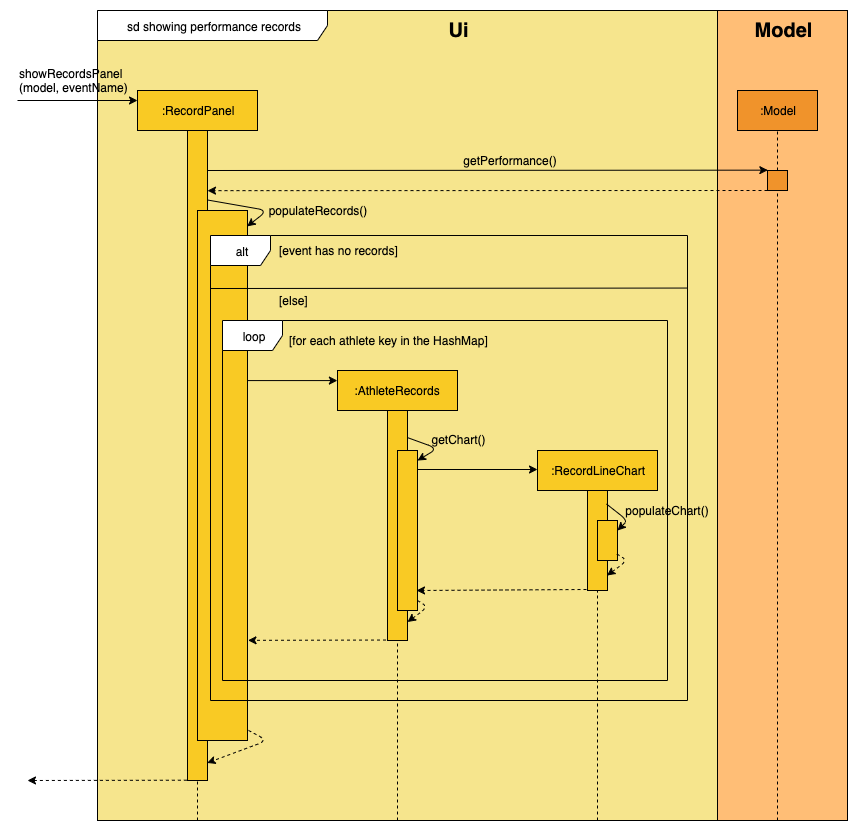

The diagram above was exported from draw.io. Its source (the exported page's mxGraphModel, read from the mxfile embedded in the PNG):
<mxGraphModel dx="1759" dy="621" grid="1" gridSize="10" guides="1" tooltips="1" connect="1" arrows="1" fold="1" page="1" pageScale="1" pageWidth="827" pageHeight="1169" math="0" shadow="0">
  <root>
    <mxCell id="0" />
    <mxCell id="1" parent="0" />
    <mxCell id="GvZBZWE8u8mBd8Kp5-6l-64" value="" style="rounded=0;whiteSpace=wrap;html=1;fillColor=#f6e58d;" parent="1" vertex="1">
      <mxGeometry y="80" width="620" height="810" as="geometry" />
    </mxCell>
    <mxCell id="GvZBZWE8u8mBd8Kp5-6l-1" value="sd showing performance records" style="shape=umlFrame;whiteSpace=wrap;html=1;width=230;height=30;" parent="1" vertex="1">
      <mxGeometry y="80" width="750" height="810" as="geometry" />
    </mxCell>
    <mxCell id="GvZBZWE8u8mBd8Kp5-6l-65" value="" style="rounded=0;whiteSpace=wrap;html=1;fillColor=#ffbe76;" parent="1" vertex="1">
      <mxGeometry x="620" y="80" width="130" height="810" as="geometry" />
    </mxCell>
    <mxCell id="GvZBZWE8u8mBd8Kp5-6l-23" value=":AthleteRecords" style="rounded=0;whiteSpace=wrap;html=1;fillColor=#F9CA24;" parent="1" vertex="1">
      <mxGeometry x="240" y="440" width="120" height="40" as="geometry" />
    </mxCell>
    <mxCell id="GvZBZWE8u8mBd8Kp5-6l-3" value=":RecordPanel" style="rounded=0;whiteSpace=wrap;html=1;fillColor=#F9CA24;" parent="1" vertex="1">
      <mxGeometry x="40" y="160" width="120" height="40" as="geometry" />
    </mxCell>
    <mxCell id="GvZBZWE8u8mBd8Kp5-6l-10" value=":Model" style="rounded=0;whiteSpace=wrap;html=1;fillColor=#F0932B;" parent="1" vertex="1">
      <mxGeometry x="640" y="160" width="80" height="40" as="geometry" />
    </mxCell>
    <mxCell id="GvZBZWE8u8mBd8Kp5-6l-11" value="" style="endArrow=none;dashed=1;html=1;entryX=0.5;entryY=1;entryDx=0;entryDy=0;exitX=0.5;exitY=0;exitDx=0;exitDy=0;" parent="1" source="GvZBZWE8u8mBd8Kp5-6l-12" target="GvZBZWE8u8mBd8Kp5-6l-10" edge="1">
      <mxGeometry width="50" height="50" relative="1" as="geometry">
        <mxPoint x="500" y="290" as="sourcePoint" />
        <mxPoint x="550" y="240" as="targetPoint" />
      </mxGeometry>
    </mxCell>
    <mxCell id="GvZBZWE8u8mBd8Kp5-6l-12" value="" style="rounded=0;whiteSpace=wrap;html=1;fillColor=#F0932B;" parent="1" vertex="1">
      <mxGeometry x="670" y="240" width="20" height="20" as="geometry" />
    </mxCell>
    <mxCell id="GvZBZWE8u8mBd8Kp5-6l-13" value="" style="endArrow=classic;html=1;entryX=0.017;entryY=-0.017;entryDx=0;entryDy=0;entryPerimeter=0;" parent="1" target="GvZBZWE8u8mBd8Kp5-6l-12" edge="1">
      <mxGeometry width="50" height="50" relative="1" as="geometry">
        <mxPoint x="109" y="240" as="sourcePoint" />
        <mxPoint x="630" y="240" as="targetPoint" />
      </mxGeometry>
    </mxCell>
    <mxCell id="GvZBZWE8u8mBd8Kp5-6l-14" value="getPerformance()" style="text;html=1;strokeColor=none;fillColor=none;align=center;verticalAlign=middle;whiteSpace=wrap;rounded=0;" parent="1" vertex="1">
      <mxGeometry x="393" y="220" width="40" height="20" as="geometry" />
    </mxCell>
    <mxCell id="GvZBZWE8u8mBd8Kp5-6l-19" value="" style="rounded=0;whiteSpace=wrap;html=1;fillColor=#F9CA24;" parent="1" vertex="1">
      <mxGeometry x="90" y="200" width="20" height="650" as="geometry" />
    </mxCell>
    <mxCell id="GvZBZWE8u8mBd8Kp5-6l-20" value="" style="rounded=0;whiteSpace=wrap;html=1;fillColor=#F9CA24;" parent="1" vertex="1">
      <mxGeometry x="100" y="280" width="50" height="530" as="geometry" />
    </mxCell>
    <mxCell id="GvZBZWE8u8mBd8Kp5-6l-22" value="populateRecords()" style="text;html=1;strokeColor=none;fillColor=none;align=center;verticalAlign=middle;whiteSpace=wrap;rounded=0;" parent="1" vertex="1">
      <mxGeometry x="200" y="270" width="40" height="20" as="geometry" />
    </mxCell>
    <mxCell id="GvZBZWE8u8mBd8Kp5-6l-29" value=":RecordLineChart" style="rounded=0;whiteSpace=wrap;html=1;fillColor=#F9CA24;" parent="1" vertex="1">
      <mxGeometry x="440" y="520" width="120" height="40" as="geometry" />
    </mxCell>
    <mxCell id="GvZBZWE8u8mBd8Kp5-6l-36" value="[event has no records]" style="text;html=1;strokeColor=none;fillColor=none;align=left;verticalAlign=middle;whiteSpace=wrap;rounded=0;" parent="1" vertex="1">
      <mxGeometry x="180" y="310" width="140" height="20" as="geometry" />
    </mxCell>
    <mxCell id="GvZBZWE8u8mBd8Kp5-6l-37" value="[else]" style="text;html=1;strokeColor=none;fillColor=none;align=left;verticalAlign=middle;whiteSpace=wrap;rounded=0;" parent="1" vertex="1">
      <mxGeometry x="180" y="360" width="140" height="20" as="geometry" />
    </mxCell>
    <mxCell id="GvZBZWE8u8mBd8Kp5-6l-39" value="[for each athlete key in the HashMap]" style="text;html=1;strokeColor=none;fillColor=none;align=left;verticalAlign=middle;whiteSpace=wrap;rounded=0;" parent="1" vertex="1">
      <mxGeometry x="190" y="400" width="240" height="20" as="geometry" />
    </mxCell>
    <mxCell id="GvZBZWE8u8mBd8Kp5-6l-41" value="" style="rounded=0;whiteSpace=wrap;html=1;fillColor=#F9CA24;" parent="1" vertex="1">
      <mxGeometry x="290" y="480" width="20" height="230" as="geometry" />
    </mxCell>
    <mxCell id="GvZBZWE8u8mBd8Kp5-6l-42" value="" style="rounded=0;whiteSpace=wrap;html=1;fillColor=#F9CA24;" parent="1" vertex="1">
      <mxGeometry x="300" y="520" width="20" height="160" as="geometry" />
    </mxCell>
    <mxCell id="GvZBZWE8u8mBd8Kp5-6l-43" value="" style="rounded=0;whiteSpace=wrap;html=1;fillColor=#F9CA24;" parent="1" vertex="1">
      <mxGeometry x="490" y="560" width="20" height="100" as="geometry" />
    </mxCell>
    <mxCell id="GvZBZWE8u8mBd8Kp5-6l-44" value="" style="rounded=0;whiteSpace=wrap;html=1;fillColor=#F9CA24;" parent="1" vertex="1">
      <mxGeometry x="500" y="590" width="20" height="40" as="geometry" />
    </mxCell>
    <mxCell id="GvZBZWE8u8mBd8Kp5-6l-45" value="" style="endArrow=classic;html=1;entryX=0;entryY=0.25;entryDx=0;entryDy=0;" parent="1" edge="1">
      <mxGeometry width="50" height="50" relative="1" as="geometry">
        <mxPoint x="320" y="539" as="sourcePoint" />
        <mxPoint x="440" y="539" as="targetPoint" />
      </mxGeometry>
    </mxCell>
    <mxCell id="GvZBZWE8u8mBd8Kp5-6l-46" value="" style="endArrow=classic;html=1;exitX=0.95;exitY=0.135;exitDx=0;exitDy=0;exitPerimeter=0;entryX=1;entryY=0.25;entryDx=0;entryDy=0;" parent="1" source="GvZBZWE8u8mBd8Kp5-6l-43" target="GvZBZWE8u8mBd8Kp5-6l-44" edge="1">
      <mxGeometry width="50" height="50" relative="1" as="geometry">
        <mxPoint x="510" y="700" as="sourcePoint" />
        <mxPoint x="560" y="650" as="targetPoint" />
        <Array as="points">
          <mxPoint x="530" y="590" />
        </Array>
      </mxGeometry>
    </mxCell>
    <mxCell id="GvZBZWE8u8mBd8Kp5-6l-47" value="" style="endArrow=classic;html=1;exitX=0.975;exitY=0.838;exitDx=0;exitDy=0;exitPerimeter=0;entryX=0.975;entryY=0.85;entryDx=0;entryDy=0;entryPerimeter=0;dashed=1;" parent="1" source="GvZBZWE8u8mBd8Kp5-6l-44" target="GvZBZWE8u8mBd8Kp5-6l-43" edge="1">
      <mxGeometry width="50" height="50" relative="1" as="geometry">
        <mxPoint x="540" y="680" as="sourcePoint" />
        <mxPoint x="590" y="630" as="targetPoint" />
        <Array as="points">
          <mxPoint x="530" y="630" />
        </Array>
      </mxGeometry>
    </mxCell>
    <mxCell id="GvZBZWE8u8mBd8Kp5-6l-48" value="" style="endArrow=none;dashed=1;html=1;entryX=0.5;entryY=1;entryDx=0;entryDy=0;" parent="1" target="GvZBZWE8u8mBd8Kp5-6l-43" edge="1">
      <mxGeometry width="50" height="50" relative="1" as="geometry">
        <mxPoint x="500" y="890" as="sourcePoint" />
        <mxPoint x="540" y="680" as="targetPoint" />
      </mxGeometry>
    </mxCell>
    <mxCell id="GvZBZWE8u8mBd8Kp5-6l-49" value="" style="endArrow=classic;html=1;dashed=1;exitX=-0.05;exitY=0.99;exitDx=0;exitDy=0;exitPerimeter=0;" parent="1" source="GvZBZWE8u8mBd8Kp5-6l-43" edge="1">
      <mxGeometry width="50" height="50" relative="1" as="geometry">
        <mxPoint x="370" y="710" as="sourcePoint" />
        <mxPoint x="319" y="660" as="targetPoint" />
      </mxGeometry>
    </mxCell>
    <mxCell id="GvZBZWE8u8mBd8Kp5-6l-50" value="" style="endArrow=classic;html=1;exitX=0.975;exitY=0.838;exitDx=0;exitDy=0;exitPerimeter=0;entryX=0.975;entryY=0.85;entryDx=0;entryDy=0;entryPerimeter=0;dashed=1;" parent="1" edge="1">
      <mxGeometry width="50" height="50" relative="1" as="geometry">
        <mxPoint x="320" y="670.02" as="sourcePoint" />
        <mxPoint x="310" y="691.5" as="targetPoint" />
        <Array as="points">
          <mxPoint x="330.5" y="676.5" />
        </Array>
      </mxGeometry>
    </mxCell>
    <mxCell id="GvZBZWE8u8mBd8Kp5-6l-51" value="" style="endArrow=none;dashed=1;html=1;entryX=0.5;entryY=1;entryDx=0;entryDy=0;exitX=0.4;exitY=1;exitDx=0;exitDy=0;exitPerimeter=0;" parent="1" source="GvZBZWE8u8mBd8Kp5-6l-1" target="GvZBZWE8u8mBd8Kp5-6l-41" edge="1">
      <mxGeometry width="50" height="50" relative="1" as="geometry">
        <mxPoint x="310" y="790" as="sourcePoint" />
        <mxPoint x="360" y="740" as="targetPoint" />
      </mxGeometry>
    </mxCell>
    <mxCell id="GvZBZWE8u8mBd8Kp5-6l-52" value="" style="endArrow=classic;html=1;dashed=1;entryX=1.01;entryY=0.811;entryDx=0;entryDy=0;entryPerimeter=0;exitX=-0.075;exitY=0.998;exitDx=0;exitDy=0;exitPerimeter=0;" parent="1" source="GvZBZWE8u8mBd8Kp5-6l-41" target="GvZBZWE8u8mBd8Kp5-6l-20" edge="1">
      <mxGeometry width="50" height="50" relative="1" as="geometry">
        <mxPoint x="230" y="740" as="sourcePoint" />
        <mxPoint x="280" y="690" as="targetPoint" />
      </mxGeometry>
    </mxCell>
    <mxCell id="GvZBZWE8u8mBd8Kp5-6l-53" value="" style="endArrow=classic;html=1;entryX=0.266;entryY=0.312;entryDx=0;entryDy=0;entryPerimeter=0;exitX=0.078;exitY=0.312;exitDx=0;exitDy=0;exitPerimeter=0;" parent="1" source="GvZBZWE8u8mBd8Kp5-6l-30" target="GvZBZWE8u8mBd8Kp5-6l-30" edge="1">
      <mxGeometry width="50" height="50" relative="1" as="geometry">
        <mxPoint x="170" y="550" as="sourcePoint" />
        <mxPoint x="220" y="500" as="targetPoint" />
      </mxGeometry>
    </mxCell>
    <mxCell id="GvZBZWE8u8mBd8Kp5-6l-54" value="" style="endArrow=classic;html=1;entryX=1;entryY=0.091;entryDx=0;entryDy=0;entryPerimeter=0;dashed=1;" parent="1" edge="1">
      <mxGeometry width="50" height="50" relative="1" as="geometry">
        <mxPoint x="670" y="260" as="sourcePoint" />
        <mxPoint x="110" y="260.15000000000003" as="targetPoint" />
      </mxGeometry>
    </mxCell>
    <mxCell id="GvZBZWE8u8mBd8Kp5-6l-55" value="" style="endArrow=classic;html=1;exitX=1.017;exitY=0.107;exitDx=0;exitDy=0;exitPerimeter=0;entryX=0.993;entryY=0.03;entryDx=0;entryDy=0;entryPerimeter=0;" parent="1" source="GvZBZWE8u8mBd8Kp5-6l-19" target="GvZBZWE8u8mBd8Kp5-6l-20" edge="1">
      <mxGeometry width="50" height="50" relative="1" as="geometry">
        <mxPoint x="110" y="320" as="sourcePoint" />
        <mxPoint x="160" y="270" as="targetPoint" />
        <Array as="points">
          <mxPoint x="170" y="280" />
        </Array>
      </mxGeometry>
    </mxCell>
    <mxCell id="GvZBZWE8u8mBd8Kp5-6l-57" value="" style="endArrow=classic;html=1;exitX=1.02;exitY=0.981;exitDx=0;exitDy=0;exitPerimeter=0;entryX=0.983;entryY=0.973;entryDx=0;entryDy=0;entryPerimeter=0;dashed=1;" parent="1" source="GvZBZWE8u8mBd8Kp5-6l-20" target="GvZBZWE8u8mBd8Kp5-6l-19" edge="1">
      <mxGeometry width="50" height="50" relative="1" as="geometry">
        <mxPoint x="190" y="880" as="sourcePoint" />
        <mxPoint x="240" y="830" as="targetPoint" />
        <Array as="points">
          <mxPoint x="170" y="810" />
        </Array>
      </mxGeometry>
    </mxCell>
    <mxCell id="GvZBZWE8u8mBd8Kp5-6l-58" value="" style="endArrow=none;dashed=1;html=1;entryX=0.5;entryY=1;entryDx=0;entryDy=0;" parent="1" target="GvZBZWE8u8mBd8Kp5-6l-19" edge="1">
      <mxGeometry width="50" height="50" relative="1" as="geometry">
        <mxPoint x="100" y="890" as="sourcePoint" />
        <mxPoint x="150" y="840" as="targetPoint" />
      </mxGeometry>
    </mxCell>
    <mxCell id="GvZBZWE8u8mBd8Kp5-6l-59" value="" style="endArrow=none;dashed=1;html=1;entryX=0.5;entryY=1;entryDx=0;entryDy=0;" parent="1" target="GvZBZWE8u8mBd8Kp5-6l-12" edge="1">
      <mxGeometry width="50" height="50" relative="1" as="geometry">
        <mxPoint x="680" y="890" as="sourcePoint" />
        <mxPoint x="690" y="290" as="targetPoint" />
      </mxGeometry>
    </mxCell>
    <mxCell id="GvZBZWE8u8mBd8Kp5-6l-60" value="" style="endArrow=classic;html=1;entryX=0;entryY=0.25;entryDx=0;entryDy=0;" parent="1" target="GvZBZWE8u8mBd8Kp5-6l-3" edge="1">
      <mxGeometry width="50" height="50" relative="1" as="geometry">
        <mxPoint x="-80" y="170" as="sourcePoint" />
        <mxPoint x="30" y="160" as="targetPoint" />
      </mxGeometry>
    </mxCell>
    <mxCell id="GvZBZWE8u8mBd8Kp5-6l-61" value="showRecordsPanel&lt;br&gt;(model, eventName)" style="text;html=1;strokeColor=none;fillColor=none;align=left;verticalAlign=middle;whiteSpace=wrap;rounded=0;" parent="1" vertex="1">
      <mxGeometry x="-80" y="140" width="120" height="20" as="geometry" />
    </mxCell>
    <mxCell id="GvZBZWE8u8mBd8Kp5-6l-62" value="" style="endArrow=none;html=1;entryX=-0.07;entryY=0.998;entryDx=0;entryDy=0;entryPerimeter=0;startArrow=classic;startFill=1;dashed=1;" parent="1" edge="1">
      <mxGeometry width="50" height="50" relative="1" as="geometry">
        <mxPoint x="-70" y="850" as="sourcePoint" />
        <mxPoint x="89.59999999999991" y="849.7" as="targetPoint" />
      </mxGeometry>
    </mxCell>
    <mxCell id="GvZBZWE8u8mBd8Kp5-6l-66" value="" style="endArrow=none;html=1;exitX=-0.003;exitY=0.114;exitDx=0;exitDy=0;exitPerimeter=0;entryX=0.997;entryY=0.113;entryDx=0;entryDy=0;entryPerimeter=0;" parent="1" edge="1">
      <mxGeometry width="50" height="50" relative="1" as="geometry">
        <mxPoint x="112.56899999999996" y="358.01" as="sourcePoint" />
        <mxPoint x="589.569" y="357.5450000000001" as="targetPoint" />
      </mxGeometry>
    </mxCell>
    <mxCell id="GvZBZWE8u8mBd8Kp5-6l-69" value="" style="endArrow=classic;html=1;exitX=1.017;exitY=0.107;exitDx=0;exitDy=0;exitPerimeter=0;entryX=0.434;entryY=0.484;entryDx=0;entryDy=0;entryPerimeter=0;" parent="1" target="GvZBZWE8u8mBd8Kp5-6l-30" edge="1">
      <mxGeometry width="50" height="50" relative="1" as="geometry">
        <mxPoint x="309.84000000000015" y="507.04999999999995" as="sourcePoint" />
        <mxPoint x="349.1500000000001" y="533.4" as="targetPoint" />
        <Array as="points">
          <mxPoint x="340" y="518" />
        </Array>
      </mxGeometry>
    </mxCell>
    <mxCell id="GvZBZWE8u8mBd8Kp5-6l-38" value="loop" style="shape=umlFrame;whiteSpace=wrap;html=1;fillColor=#FFFFFF;" parent="1" vertex="1">
      <mxGeometry x="125" y="390" width="445" height="360" as="geometry" />
    </mxCell>
    <mxCell id="GvZBZWE8u8mBd8Kp5-6l-30" value="alt" style="shape=umlFrame;whiteSpace=wrap;html=1;fillColor=#FFFFFF;" parent="1" vertex="1">
      <mxGeometry x="113" y="305" width="477" height="465" as="geometry" />
    </mxCell>
    <mxCell id="GvZBZWE8u8mBd8Kp5-6l-72" value="getChart()" style="text;html=1;strokeColor=none;fillColor=none;align=center;verticalAlign=middle;whiteSpace=wrap;rounded=0;" parent="1" vertex="1">
      <mxGeometry x="341" y="499" width="40" height="20" as="geometry" />
    </mxCell>
    <mxCell id="GvZBZWE8u8mBd8Kp5-6l-74" value="populateChart()" style="text;html=1;strokeColor=none;fillColor=none;align=center;verticalAlign=middle;whiteSpace=wrap;rounded=0;" parent="1" vertex="1">
      <mxGeometry x="550" y="570" width="40" height="20" as="geometry" />
    </mxCell>
    <mxCell id="GvZBZWE8u8mBd8Kp5-6l-75" value="&lt;font style=&quot;font-size: 20px&quot;&gt;&lt;b&gt;Ui&lt;/b&gt;&lt;/font&gt;" style="text;html=1;strokeColor=none;fillColor=none;align=center;verticalAlign=middle;whiteSpace=wrap;rounded=0;" parent="1" vertex="1">
      <mxGeometry x="341" y="90" width="40" height="20" as="geometry" />
    </mxCell>
    <mxCell id="GvZBZWE8u8mBd8Kp5-6l-76" value="&lt;font style=&quot;font-size: 20px&quot;&gt;&lt;b&gt;Model&lt;/b&gt;&lt;/font&gt;" style="text;html=1;strokeColor=none;fillColor=none;align=center;verticalAlign=middle;whiteSpace=wrap;rounded=0;" parent="1" vertex="1">
      <mxGeometry x="665" y="90" width="40" height="20" as="geometry" />
    </mxCell>
  </root>
</mxGraphModel>